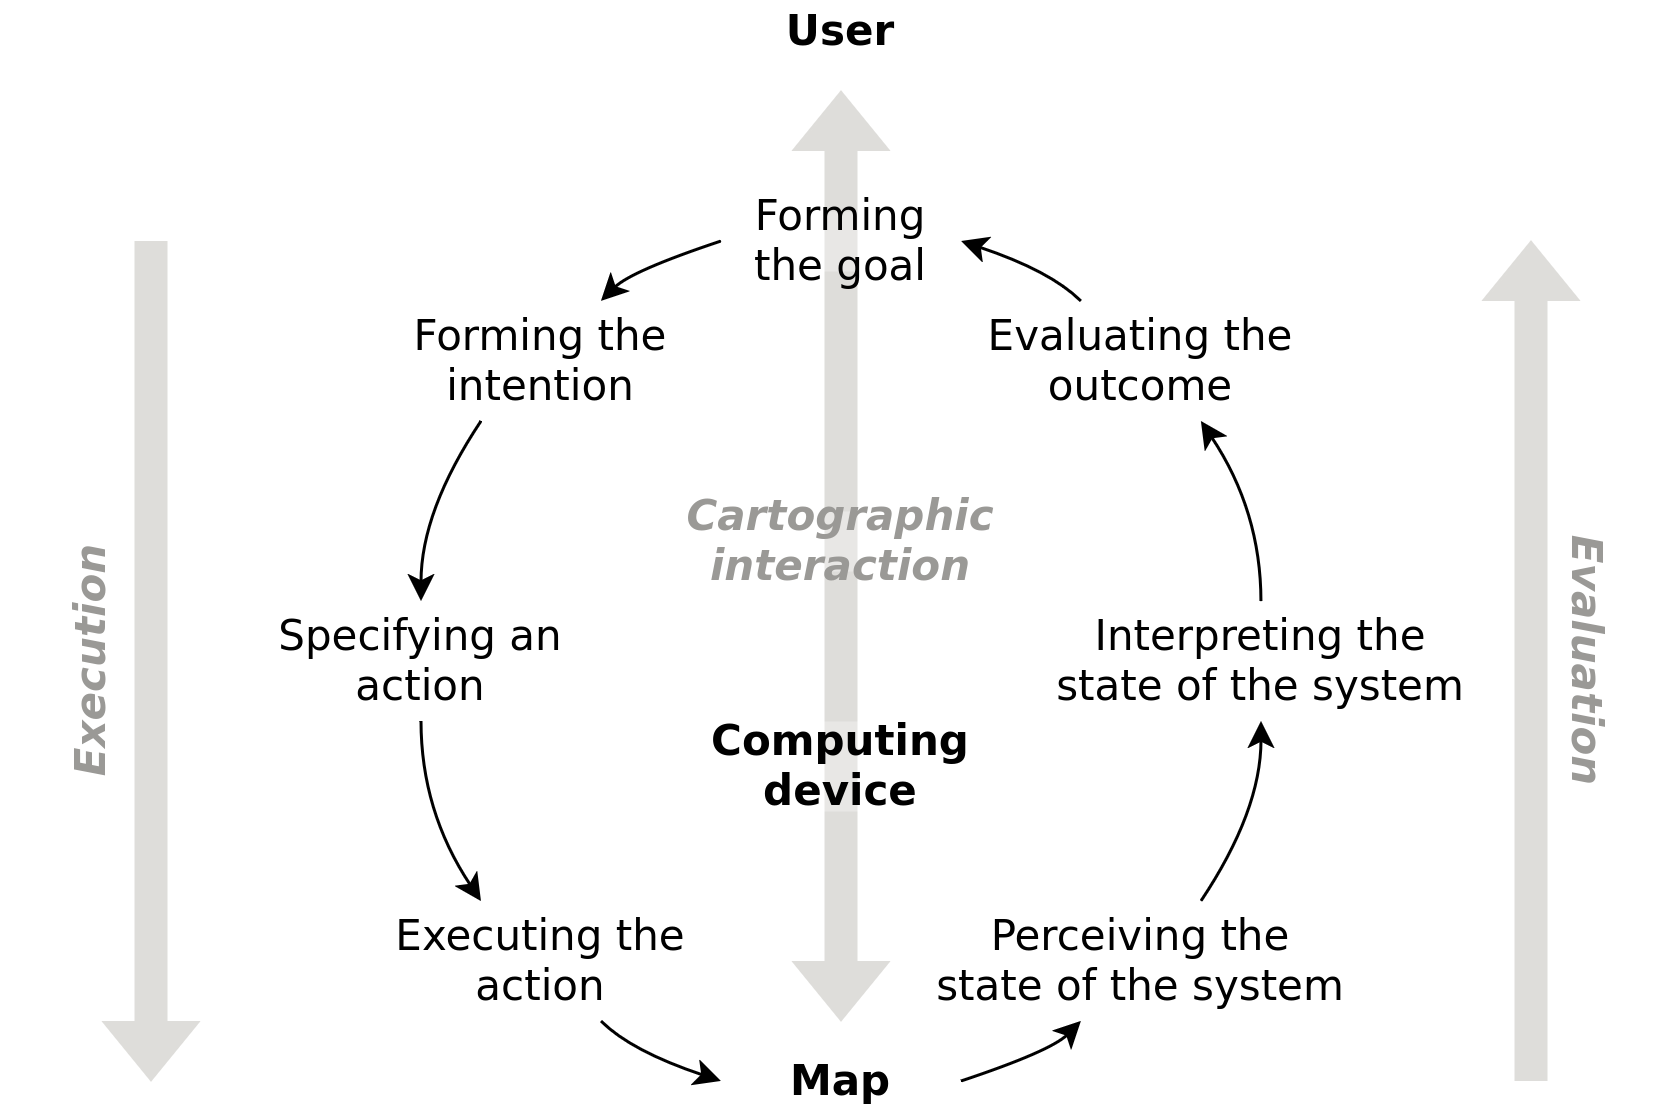

The diagram above was exported from draw.io. Its source (the exported page's mxGraphModel, read from the mxfile embedded in the PNG):
<mxGraphModel dx="1432" dy="782" grid="1" gridSize="10" guides="1" tooltips="1" connect="1" arrows="1" fold="1" page="1" pageScale="1" pageWidth="560" pageHeight="370" math="0" shadow="0">
  <root>
    <mxCell id="0" />
    <mxCell id="1" parent="0" />
    <mxCell id="PlpUxIoqf-r_VewTIGyv-1" value="" style="rounded=0;whiteSpace=wrap;html=1;strokeColor=none;" vertex="1" parent="1">
      <mxGeometry width="560" height="370" as="geometry" />
    </mxCell>
    <mxCell id="a_wpVNiTZAgbLUK3tvr7-18" value="" style="shape=flexArrow;endArrow=classic;startArrow=classic;html=1;rounded=0;strokeColor=#deddda;fillColor=#deddda;" parent="1" edge="1">
      <mxGeometry width="100" height="100" relative="1" as="geometry">
        <mxPoint x="280" y="340" as="sourcePoint" />
        <mxPoint x="280" y="30" as="targetPoint" />
      </mxGeometry>
    </mxCell>
    <mxCell id="5bxV13_ubR1iyilTxyPT-1" value="" style="endArrow=classic;html=1;rounded=0;curved=1;" parent="1" edge="1">
      <mxGeometry width="50" height="50" relative="1" as="geometry">
        <mxPoint x="160" y="140" as="sourcePoint" />
        <mxPoint x="140" y="200" as="targetPoint" />
        <Array as="points">
          <mxPoint x="140" y="170" />
        </Array>
      </mxGeometry>
    </mxCell>
    <mxCell id="5bxV13_ubR1iyilTxyPT-3" value="" style="endArrow=classic;html=1;rounded=0;curved=1;" parent="1" edge="1">
      <mxGeometry width="50" height="50" relative="1" as="geometry">
        <mxPoint x="140" y="240" as="sourcePoint" />
        <mxPoint x="160" y="300" as="targetPoint" />
        <Array as="points">
          <mxPoint x="140" y="270" />
        </Array>
      </mxGeometry>
    </mxCell>
    <mxCell id="5bxV13_ubR1iyilTxyPT-5" value="" style="endArrow=none;html=1;rounded=0;startArrow=classic;startFill=1;endFill=0;curved=1;" parent="1" edge="1">
      <mxGeometry width="50" height="50" relative="1" as="geometry">
        <mxPoint x="400" y="140" as="sourcePoint" />
        <mxPoint x="420" y="200" as="targetPoint" />
        <Array as="points">
          <mxPoint x="420" y="170" />
        </Array>
      </mxGeometry>
    </mxCell>
    <mxCell id="5bxV13_ubR1iyilTxyPT-7" value="" style="endArrow=none;html=1;rounded=0;startArrow=classic;startFill=1;endFill=0;curved=1;" parent="1" edge="1">
      <mxGeometry width="50" height="50" relative="1" as="geometry">
        <mxPoint x="420" y="240" as="sourcePoint" />
        <mxPoint x="400" y="300" as="targetPoint" />
        <Array as="points">
          <mxPoint x="420" y="270" />
        </Array>
      </mxGeometry>
    </mxCell>
    <mxCell id="5bxV13_ubR1iyilTxyPT-9" value="" style="endArrow=none;html=1;rounded=0;startArrow=classic;startFill=1;endFill=0;curved=1;fontStyle=1" parent="1" edge="1">
      <mxGeometry width="50" height="50" relative="1" as="geometry">
        <mxPoint x="320" y="80" as="sourcePoint" />
        <mxPoint x="360" y="100" as="targetPoint" />
        <Array as="points">
          <mxPoint x="350" y="90" />
        </Array>
      </mxGeometry>
    </mxCell>
    <mxCell id="5bxV13_ubR1iyilTxyPT-11" value="" style="endArrow=none;html=1;rounded=0;startArrow=classic;startFill=1;endFill=0;curved=1;" parent="1" edge="1">
      <mxGeometry width="50" height="50" relative="1" as="geometry">
        <mxPoint x="200" y="100" as="sourcePoint" />
        <mxPoint x="240" y="80" as="targetPoint" />
        <Array as="points">
          <mxPoint x="210" y="90" />
        </Array>
      </mxGeometry>
    </mxCell>
    <mxCell id="a_wpVNiTZAgbLUK3tvr7-1" value="Map" style="text;html=1;strokeColor=none;fillColor=none;align=center;verticalAlign=middle;whiteSpace=wrap;rounded=0;fontSize=14;fontStyle=1;fontFamily=Dejavu sans;" parent="1" vertex="1">
      <mxGeometry x="240" y="350" width="80" height="20" as="geometry" />
    </mxCell>
    <mxCell id="a_wpVNiTZAgbLUK3tvr7-2" value="User" style="text;html=1;strokeColor=none;fillColor=none;align=center;verticalAlign=middle;whiteSpace=wrap;rounded=0;fontSize=14;fontStyle=1;fontFamily=Dejavu sans;" parent="1" vertex="1">
      <mxGeometry x="240" width="80" height="20" as="geometry" />
    </mxCell>
    <mxCell id="a_wpVNiTZAgbLUK3tvr7-3" value="Computing device" style="text;html=1;strokeColor=none;fillColor=default;align=center;verticalAlign=middle;whiteSpace=wrap;rounded=0;fontSize=14;fontStyle=1;fontFamily=Dejavu sans;opacity=30;" parent="1" vertex="1">
      <mxGeometry x="240" y="240" width="80" height="30" as="geometry" />
    </mxCell>
    <mxCell id="a_wpVNiTZAgbLUK3tvr7-7" value="" style="endArrow=classic;html=1;rounded=0;curved=1;fontStyle=1" parent="1" edge="1">
      <mxGeometry width="50" height="50" relative="1" as="geometry">
        <mxPoint x="320" y="360" as="sourcePoint" />
        <mxPoint x="360" y="340" as="targetPoint" />
        <Array as="points">
          <mxPoint x="350" y="350" />
        </Array>
      </mxGeometry>
    </mxCell>
    <mxCell id="a_wpVNiTZAgbLUK3tvr7-8" value="" style="endArrow=none;html=1;rounded=0;curved=1;startArrow=classic;startFill=1;endFill=0;" parent="1" edge="1">
      <mxGeometry width="50" height="50" relative="1" as="geometry">
        <mxPoint x="240" y="360" as="sourcePoint" />
        <mxPoint x="200" y="340" as="targetPoint" />
        <Array as="points">
          <mxPoint x="210" y="350" />
        </Array>
      </mxGeometry>
    </mxCell>
    <mxCell id="a_wpVNiTZAgbLUK3tvr7-11" value="Forming the goal" style="text;html=1;strokeColor=none;fillColor=#ffffff;align=center;verticalAlign=middle;whiteSpace=wrap;rounded=0;fontSize=14;fontStyle=0;fontFamily=Dejavu sans;opacity=30;glass=0;" parent="1" vertex="1">
      <mxGeometry x="240" y="70" width="80" height="20" as="geometry" />
    </mxCell>
    <mxCell id="a_wpVNiTZAgbLUK3tvr7-12" value="Forming the intention" style="text;html=1;strokeColor=none;fillColor=none;align=center;verticalAlign=middle;whiteSpace=wrap;rounded=0;fontSize=14;fontStyle=0;fontFamily=Dejavu sans;" parent="1" vertex="1">
      <mxGeometry x="120" y="110" width="120" height="20" as="geometry" />
    </mxCell>
    <mxCell id="a_wpVNiTZAgbLUK3tvr7-13" value="Specifying an action" style="text;html=1;strokeColor=none;fillColor=none;align=center;verticalAlign=middle;whiteSpace=wrap;rounded=0;fontSize=14;fontStyle=0;fontFamily=Dejavu sans;" parent="1" vertex="1">
      <mxGeometry x="80" y="210" width="120" height="20" as="geometry" />
    </mxCell>
    <mxCell id="a_wpVNiTZAgbLUK3tvr7-14" value="Executing the action" style="text;html=1;strokeColor=none;fillColor=none;align=center;verticalAlign=middle;whiteSpace=wrap;rounded=0;fontSize=14;fontStyle=0;fontFamily=Dejavu sans;" parent="1" vertex="1">
      <mxGeometry x="120" y="310" width="120" height="20" as="geometry" />
    </mxCell>
    <mxCell id="a_wpVNiTZAgbLUK3tvr7-15" value="Perceiving the state of the system" style="text;html=1;strokeColor=none;fillColor=none;align=center;verticalAlign=middle;whiteSpace=wrap;rounded=0;fontSize=14;fontStyle=0;fontFamily=Dejavu sans;" parent="1" vertex="1">
      <mxGeometry x="310" y="310" width="140" height="20" as="geometry" />
    </mxCell>
    <mxCell id="a_wpVNiTZAgbLUK3tvr7-16" value="Interpreting the state of the system" style="text;html=1;strokeColor=none;fillColor=none;align=center;verticalAlign=middle;whiteSpace=wrap;rounded=0;fontSize=14;fontStyle=0;fontFamily=Dejavu sans;" parent="1" vertex="1">
      <mxGeometry x="350" y="210" width="140" height="20" as="geometry" />
    </mxCell>
    <mxCell id="a_wpVNiTZAgbLUK3tvr7-17" value="Evaluating the outcome" style="text;html=1;strokeColor=none;fillColor=none;align=center;verticalAlign=middle;whiteSpace=wrap;rounded=0;fontSize=14;fontStyle=0;fontFamily=Dejavu sans;" parent="1" vertex="1">
      <mxGeometry x="320" y="110" width="120" height="20" as="geometry" />
    </mxCell>
    <mxCell id="a_wpVNiTZAgbLUK3tvr7-19" value="Cartographic interaction" style="text;html=1;strokeColor=none;fillColor=default;align=center;verticalAlign=middle;whiteSpace=wrap;rounded=0;fontSize=14;fontStyle=3;fontFamily=Dejavu sans;fontColor=#9a9996;rotation=0;opacity=30;" parent="1" vertex="1">
      <mxGeometry x="230" y="170" width="100" height="20" as="geometry" />
    </mxCell>
    <mxCell id="8_2pRQWPI_6lxsyOrL5p-2" value="" style="shape=flexArrow;endArrow=none;startArrow=block;html=1;rounded=0;strokeColor=#deddda;fillColor=#deddda;startFill=0;endFill=0;" parent="1" edge="1">
      <mxGeometry width="100" height="100" relative="1" as="geometry">
        <mxPoint x="50" y="360" as="sourcePoint" />
        <mxPoint x="50" y="80" as="targetPoint" />
      </mxGeometry>
    </mxCell>
    <mxCell id="8_2pRQWPI_6lxsyOrL5p-3" value="" style="shape=flexArrow;endArrow=classic;startArrow=none;html=1;rounded=0;strokeColor=#deddda;fillColor=#deddda;startFill=0;" parent="1" edge="1">
      <mxGeometry width="100" height="100" relative="1" as="geometry">
        <mxPoint x="510" y="360" as="sourcePoint" />
        <mxPoint x="510" y="80" as="targetPoint" />
      </mxGeometry>
    </mxCell>
    <mxCell id="8_2pRQWPI_6lxsyOrL5p-4" value="Execution" style="text;html=1;strokeColor=none;fillColor=default;align=center;verticalAlign=middle;whiteSpace=wrap;rounded=0;fontSize=14;fontStyle=3;fontFamily=Dejavu sans;fontColor=#9a9996;rotation=-90;opacity=30;" parent="1" vertex="1">
      <mxGeometry x="-20" y="210" width="100" height="20" as="geometry" />
    </mxCell>
    <mxCell id="8_2pRQWPI_6lxsyOrL5p-6" value="Evaluation" style="text;html=1;strokeColor=none;fillColor=default;align=center;verticalAlign=middle;whiteSpace=wrap;rounded=0;fontSize=14;fontStyle=3;fontFamily=Dejavu sans;fontColor=#9a9996;rotation=90;opacity=30;" parent="1" vertex="1">
      <mxGeometry x="480" y="210" width="100" height="20" as="geometry" />
    </mxCell>
  </root>
</mxGraphModel>